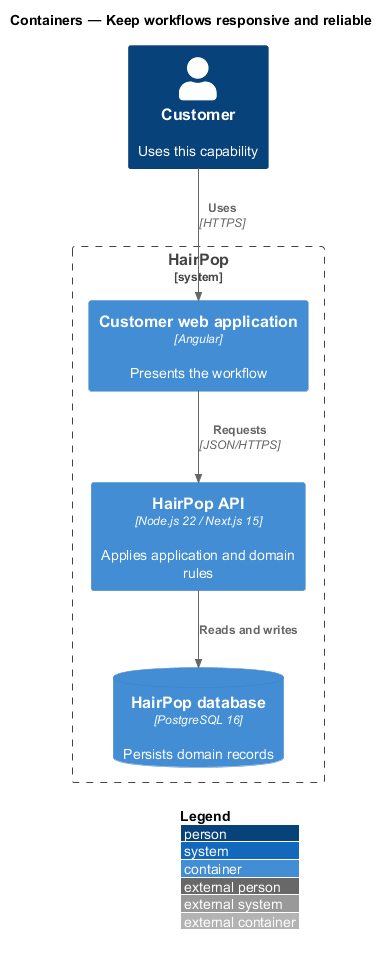

The diagram above was rendered by PlantUML. Its source (embedded in the PNG):
@startuml
!include <C4/C4_Container>
LAYOUT_WITH_LEGEND()
title Containers — Keep workflows responsive and reliable
Person(person, "Customer", "Uses this capability")
System_Boundary(hairpop, "HairPop") {
  Container(web, "Customer web application", "Angular", "Presents the workflow")
  Container(api, "HairPop API", "Node.js 22 / Next.js 15", "Applies application and domain rules")
  ContainerDb(db, "HairPop database", "PostgreSQL 16", "Persists domain records")
}
Rel(person, web, "Uses", "HTTPS")
Rel(web, api, "Requests", "JSON/HTTPS")
Rel(api, db, "Reads and writes")
@enduml